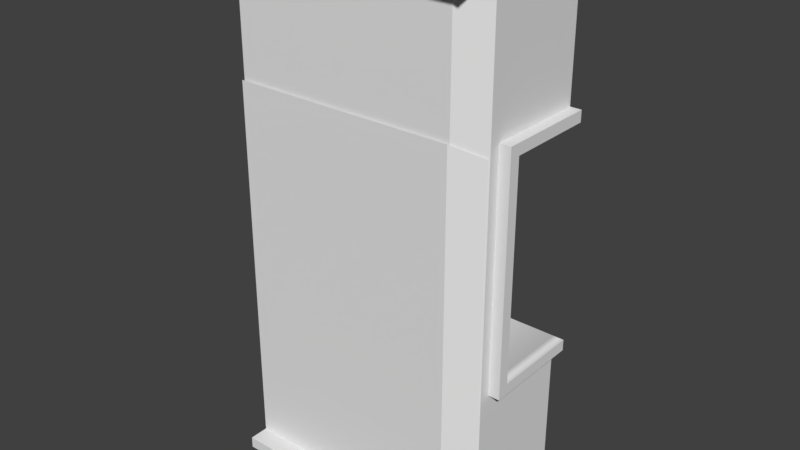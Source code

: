 # Source: adambed.blend  (saved by Blender 2.79.0; exported with 4.5.12 LTS)
import bpy
from mathutils import Matrix  # noqa: F401  (used for matrix-valued properties, if any)

bpy.ops.wm.read_factory_settings(use_empty=True)
scene = bpy.context.scene
scene.name = 'Scene'

# ---- collections
col_collection_1 = bpy.data.collections.new('Collection 1'); scene.collection.children.link(col_collection_1)

# ---- materials (node trees are filled in below, after node groups)
mat_truckfinal_001 = bpy.data.materials.new('truckfinal.001')
mat_truckfinal_001.alpha_threshold = 0.0
mat_truckfinal_001.use_transparent_shadow = False
mat_truckfinal_001.roughness = 0.5

# ---- material node trees

# ---- world
world_world = bpy.data.worlds.new('World'); scene.world = world_world
world_world.color = (0.05088, 0.05088, 0.05088)
world_world.use_sun_shadow = False
world_world.sun_shadow_jitter_overblur = 0.0
world_world.cycles.sampling_method = 'MANUAL'

# ---- meshes
me_frame_003 = bpy.data.meshes.new('frame.003')
me_frame_003.from_pydata([(1.469, -0.25, -0.6875), (1.406, -0.125, 0.5625), (1.469, -0.25, 0.6875), (-1.406, -0.25, 0.6875), (0.5938, -0.375, 0.6875), (0.6562, -0.875, 0.75), (0.5938, -0.375, 0.75), (0.5938, -0.875, 0.75), (-0.5938, -0.375, 0.75), (-0.6562, -0.875, 0.75), (-0.5938, -0.875, 0.75), (0.6562, -0.3125, 0.75), (1.406, -0.125, -0.6875), (-1.406, -0.25, -0.6875), (-1.406, -0.125, -0.6875), (-0.5938, -0.375, -0.5), (-0.5938, -0.875, -0.5), (0.5938, -0.875, -0.5), (0.5938, -0.375, -0.5), (-1.406, 0.0, -0.6875), (-1.406, 0.0, 0.6875), (-0.5938, -0.375, 0.6875), (-0.5938, -0.875, 0.6875), (1.469, -0.875, -0.6875), (-1.406, -0.875, -0.6875), (1.469, -0.875, 0.6875), (0.5938, -0.875, 0.6875), (-1.406, -0.125, 0.5625), (1.406, -0.875, 0.6875), (1.406, 0.0, 0.6875), (1.406, 0.0, -0.6875), (1.406, -0.875, -0.6875), (1.469, 0.0, -0.6875), (1.469, 0.0, 0.6875), (-1.469, 0.0, 0.6875), (-1.469, 0.0, -0.6875), (0.6562, -0.875, 0.6875), (0.6562, -0.3125, 0.6875), (-0.6562, -0.3125, 0.75), (-0.6562, -0.3125, 0.6875), (-0.6562, -0.875, 0.6875), (-1.406, -0.875, 0.6875), (-1.406, -0.875, 0.6875), (-1.469, -0.875, 0.6875), (1.406, -0.25, 0.6875), (1.469, -0.25, 0.6875), (0.6823, -0.1094, 0.5625), (0.6042, -0.2344, 0.6875), (-1.427, -0.2344, 0.6875), (0.6823, -0.1094, -0.6875), (-1.427, -0.1094, -0.6875), (-1.427, -0.1094, 0.5625)], [], [(0, 1, 2), (3, 4, 2), (5, 6, 7), (8, 9, 10), (11, 8, 6), (12, 0, 13, 14), (15, 16, 17, 18), (3, 13, 19, 20), (15, 21, 22, 16), (0, 23, 24, 13), (4, 26, 7, 6), (14, 27, 1, 12), (0, 12, 1), (28, 29, 30, 31), (25, 23, 32, 33), (34, 20, 19, 35), (3, 21, 4), (18, 4, 21, 15), (22, 21, 8, 10), (21, 4, 6, 8), (11, 5, 36, 37), (5, 11, 6), (8, 38, 9), (11, 38, 8), (9, 38, 39, 40), (38, 11, 37, 39), (17, 26, 4, 18), (29, 33, 32, 30), (1, 27, 3, 2), (4, 26, 25, 2), (21, 3, 41, 22), (20, 34, 43, 42), (33, 29, 44, 45), (50, 51, 46, 49), (46, 51, 48, 47)])
me_frame_003.polygons.foreach_set('use_smooth', [True] * 35)
_k = set([(0, 2), (0, 12), (0, 23), (1, 2), (1, 12), (1, 27), (2, 3), (2, 25), (3, 13), (3, 20), (3, 27), (3, 41), (4, 6), (4, 18), (5, 6), (5, 7), (5, 11), (5, 36), (6, 7), (6, 8), (7, 26), (8, 10), (8, 21), (9, 10), (9, 38), (9, 40), (10, 22), (11, 37), (11, 38), (12, 14), (13, 14), (13, 19), (13, 24), (14, 27), (15, 16), (15, 18), (15, 21), (16, 17), (16, 22), (17, 18), (17, 26), (19, 20), (19, 35), (20, 34), (22, 41), (23, 24), (23, 32), (25, 26), (25, 33), (28, 29), (28, 31), (29, 30), (29, 33), (30, 31), (30, 32), (32, 33), (34, 35), (36, 37), (37, 39), (38, 39), (39, 40), (42, 43), (44, 45), (46, 47), (46, 49), (46, 51), (47, 48), (48, 51), (49, 50), (50, 51)])
me_frame_003.attributes.new('sharp_edge', 'BOOLEAN', 'EDGE').data.foreach_set('value', [ (min(e.vertices), max(e.vertices)) in _k for e in me_frame_003.edges])
_uv = me_frame_003.uv_layers.new(name='UVMap')
_uv.uv.foreach_set('vector', [0.2227, 0.09766, 0.2617, 0.09375, 0.2656, 0.09766, 0.3828, 0.666, 0.4453, 0.6621, 0.4727, 0.666, 0.2207, 0.8066, 0.2227, 0.791, 0.2227, 0.8066, 0.2598, 0.791, 0.2617, 0.8066, 0.2598, 0.8066, 0.2207, 0.7891, 0.2598, 0.791, 0.2227, 0.791, 0.4219, 0.4141, 0.4238, 0.418, 0.334, 0.418, 0.334, 0.4141, 0.1836, 0.3516, 0.1836, 0.3359, 0.2207, 0.3359, 0.2207, 0.3516, 0.2266, 0.627, 0.2695, 0.627, 0.2695, 0.6348, 0.2266, 0.6348, 0.1836, 0.4238, 0.2207, 0.4238, 0.2207, 0.4395, 0.1836, 0.4395, 0.4238, 0.418, 0.4238, 0.4375, 0.334, 0.4375, 0.334, 0.418, 0.2188, 0.9707, 0.2344, 0.9707, 0.2344, 0.9727, 0.2188, 0.9727, 0.4727, 0.6016, 0.4727, 0.6406, 0.3848, 0.6406, 0.3848, 0.6016, 0.2227, 0.09766, 0.2227, 0.09375, 0.2617, 0.09375, 0.2402, 0.7031, 0.2402, 0.6758, 0.2832, 0.6758, 0.2832, 0.7031, 0.2832, 0.293, 0.2402, 0.293, 0.2402, 0.2656, 0.2832, 0.2656, 0.5527, 0.9336, 0.5527, 0.9355, 0.5098, 0.9355, 0.5098, 0.9336, 0.3828, 0.666, 0.4082, 0.6621, 0.4453, 0.6621, 0.2891, 0.5547, 0.2891, 0.5918, 0.252, 0.5918, 0.252, 0.5547, 0.6738, 0.9707, 0.6895, 0.9707, 0.6895, 0.9727, 0.6738, 0.9727, 0.09961, 0.9434, 0.0625, 0.9434, 0.0625, 0.9414, 0.09961, 0.9414, 0.9004, 0.9688, 0.8828, 0.9688, 0.8828, 0.9668, 0.9004, 0.9668, 0.2207, 0.8066, 0.2207, 0.7891, 0.2227, 0.791, 0.2598, 0.791, 0.2617, 0.7891, 0.2617, 0.8066, 0.2207, 0.7891, 0.2617, 0.7891, 0.2598, 0.791, 0.4043, 0.9688, 0.3867, 0.9688, 0.3867, 0.9668, 0.4043, 0.9668, 0.7227, 0.9395, 0.6816, 0.9395, 0.6816, 0.9375, 0.7227, 0.9375, 0.2148, 0.7363, 0.1777, 0.7363, 0.1777, 0.7207, 0.2148, 0.7207, 0.6797, 0.9355, 0.6797, 0.9336, 0.7227, 0.9336, 0.7227, 0.9355, 0.3848, 0.6406, 0.4727, 0.6406, 0.4727, 0.6445, 0.3828, 0.6445, 0.4453, 0.6621, 0.4453, 0.6465, 0.4727, 0.6465, 0.4727, 0.666, 0.4082, 0.6621, 0.3828, 0.666, 0.3828, 0.6465, 0.4082, 0.6465, 0.5449, 0.9336, 0.5449, 0.9355, 0.5723, 0.9355, 0.5723, 0.9336, 0.6875, 0.9336, 0.6875, 0.9355, 0.6797, 0.9355, 0.6797, 0.9336, 0.3848, 0.5449, 0.3848, 0.584, 0.4473, 0.584, 0.4473, 0.5449, 0.4473, 0.584, 0.3848, 0.584, 0.3848, 0.5879, 0.4434, 0.5879])
me_frame_003.materials.append(mat_truckfinal_001)
me_frame_003.use_remesh_preserve_volume = False
me_frame_003.use_remesh_preserve_attributes = False
me_frame_003.use_mirror_vertex_groups = False
me_frame_003.update()
me_frame_003.normals_split_custom_set([tuple(v) for v in zip(*[iter([0.8944, 0.4472, 0.0, 0.8944, 0.4472, 0.0, 0.8944, 0.4472, 0.0, 0.0, 0.0, 1.0, 0.0, 0.0, 1.0, 0.0, 0.0, 1.0, 0.0, 0.0, 1.0, 0.0, 0.0, 1.0, 0.0, 0.0, 1.0, 0.0, 0.0, 1.0, 0.0, 0.0, 1.0, 0.0, 0.0, 1.0, 0.0, 0.0, 1.0, 0.0, 0.0, 1.0, 0.0, 0.0, 1.0, 0.0, 0.0, -1.0, 0.0, 0.0, -1.0, 0.0, 0.0, -1.0, 0.0, 0.0, -1.0, 0.0, 0.0, 1.0, 0.0, 0.0, 1.0, 0.0, 0.0, 1.0, 0.0, 0.0, 1.0, 1.0, 0.0, 0.0, 1.0, 0.0, 0.0, 1.0, 0.0, 0.0, 1.0, 0.0, 0.0, 1.0, 0.0, 0.0, 1.0, 0.0, 0.0, 1.0, 0.0, 0.0, 1.0, 0.0, 0.0, 0.0, 0.0, -1.0, 0.0, 0.0, -1.0, 0.0, 0.0, -1.0, 0.0, 0.0, -1.0, -1.0, 0.0, 0.0, -1.0, 0.0, 0.0, -1.0, 0.0, 0.0, -1.0, 0.0, 0.0, 0.0, 1.0, 0.0, 0.0, 1.0, 0.0, 0.0, 1.0, 0.0, 0.0, 1.0, 0.0, 0.8944, 0.4472, 0.0, 0.8944, 0.4472, 0.0, 0.8944, 0.4472, 0.0, -1.0, 0.0, 0.0, -1.0, 0.0, 0.0, -1.0, 0.0, 0.0, -1.0, 0.0, 0.0, 1.0, 0.0, 0.0, 1.0, 0.0, 0.0, 1.0, 0.0, 0.0, 1.0, 0.0, 0.0, 0.0, 1.0, 0.0, 0.0, 1.0, 0.0, 0.0, 1.0, 0.0, 0.0, 1.0, 0.0, 0.0, 0.0, 1.0, 0.0, 0.0, 1.0, 0.0, 0.0, 1.0, 0.0, -1.0, 0.0, 0.0, -1.0, 0.0, 0.0, -1.0, 0.0, 0.0, -1.0, 0.0, 1.0, 0.0, 0.0, 1.0, 0.0, 0.0, 1.0, 0.0, 0.0, 1.0, 0.0, 0.0, 0.0, -1.0, -1.727e-05, 0.0, -1.0, -1.727e-05, 0.0, -1.0, -1.727e-05, 0.0, -1.0, -1.727e-05, 1.0, 0.0, 0.0, 1.0, 0.0, 0.0, 1.0, 0.0, 0.0, 1.0, 0.0, 0.0, 0.0, 0.0, 1.0, 0.0, 0.0, 1.0, 0.0, 0.0, 1.0, 0.0, 0.0, 1.0, 0.0, 0.0, 1.0, 0.0, 0.0, 1.0, 0.0, 0.0, 1.0, 0.0, 0.0, 1.0, 0.0, 0.0, 1.0, -1.0, 0.0, 0.0, -1.0, 0.0, 0.0, -1.0, 0.0, 0.0, -1.0, 0.0, 0.0, 0.0, 1.0, 1.708e-05, 0.0, 1.0, 1.708e-05, 0.0, 1.0, 1.708e-05, 0.0, 1.0, 1.708e-05, -1.0, 0.0, 0.0, -1.0, 0.0, 0.0, -1.0, 0.0, 0.0, -1.0, 0.0, 0.0, 0.0, 1.0, 0.0, 0.0, 1.0, 0.0, 0.0, 1.0, 0.0, 0.0, 1.0, 0.0, 0.0, 0.7071, 0.7071, 0.0, 0.7071, 0.7071, 0.0, 0.7071, 0.7071, 0.0, 0.7071, 0.7071, 0.0, 0.0, 1.0, 0.0, 0.0, 1.0, 0.0, 0.0, 1.0, 0.0, 0.0, 1.0, 0.0, 0.0, 1.0, 0.0, 0.0, 1.0, 0.0, 0.0, 1.0, 0.0, 0.0, 1.0, 0.0, 2.725e-07, 1.0, 0.0, 2.725e-07, 1.0, 0.0, 2.725e-07, 1.0, 0.0, 2.725e-07, 1.0, 0.0, 0.0, 1.0, 0.0, 0.0, 1.0, 0.0, 0.0, 1.0, 0.0, 0.0, 1.0, 1.413e-08, 1.0, 0.0, 1.413e-08, 1.0, 0.0, 1.413e-08, 1.0, 0.0, 1.413e-08, 1.0, 0.0, -5.089e-09, 0.7071, 0.7071, -5.089e-09, 0.7071, 0.7071, -5.089e-09, 0.7071, 0.7071, -5.089e-09, 0.7071, 0.7071])] * 3)])

# ---- objects
ob_bed = bpy.data.objects.new('bed', me_frame_003)

# ---- transforms, parenting, visibility, modifiers, constraints
ob_bed.location = (0.0, 0.0, 0.0)
ob_bed.rotation_euler = (3.142, -1.571, 0.0)
ob_bed.lineart.crease_threshold = 0.0

# ---- collection membership
col_collection_1.objects.link(ob_bed)

# ---- scene / render settings (as saved in the file)
scene.frame_start = 1; scene.frame_end = 250; scene.frame_set(1)
scene.render.engine = 'BLENDER_EEVEE_NEXT'
scene.render.resolution_percentage = 50
scene.render.dither_intensity = 0.0
scene.render.film_transparent = True
scene.cycles.use_denoising = False
scene.cycles.samples = 128
scene.cycles.sampling_pattern = 'TABULATED_SOBOL'
scene.cycles.use_adaptive_sampling = False
scene.cycles.use_light_tree = False
scene.cycles.blur_glossy = 0.0
scene.cycles.sample_clamp_indirect = 0.0
scene.view_settings.view_transform = 'Standard'
bpy.context.view_layer.update()

# ---- added for rendering (the .blend has no active camera and no usable light): camera, sun
cam_auto = bpy.data.cameras.new('AutoCamera')
cam_auto.lens = 50.0
cam_auto.sensor_width = 36.0
cam_auto.clip_end = 1000.0
ob_auto_camera = bpy.data.objects.new('AutoCamera', cam_auto)
scene.collection.objects.link(ob_auto_camera)
ob_auto_camera.location = (3.16351, -3.32121, 2.50581)
ob_auto_camera.rotation_euler = (1.09748, -7.21219e-08, 0.694738)
scene.camera = ob_auto_camera
light_auto_sun = bpy.data.lights.new('AutoSun', 'SUN')
light_auto_sun.energy = 3.0
light_auto_sun.angle = 0.0523599
ob_auto_sun = bpy.data.objects.new('AutoSun', light_auto_sun)
scene.collection.objects.link(ob_auto_sun)
ob_auto_sun.rotation_euler = (0.872665, 0.174533, 0.523599)
bpy.context.view_layer.update()

